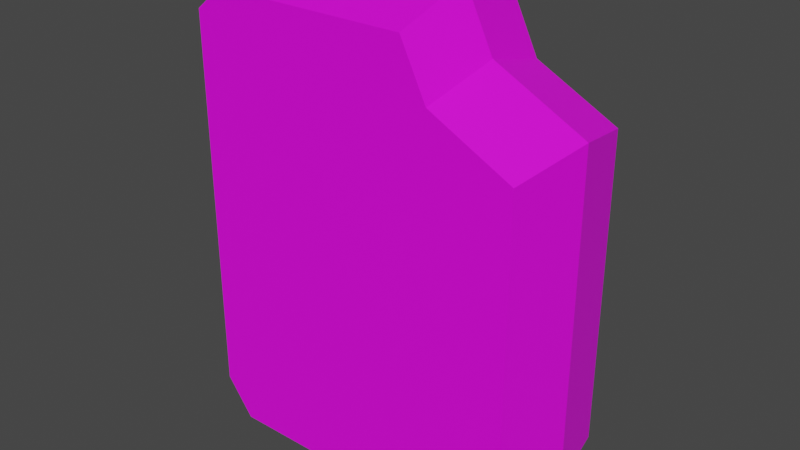 # Source: JerryCan01.blend  (saved by Blender 4.2.66; exported with 4.5.12 LTS)
import bpy
from mathutils import Matrix  # noqa: F401  (used for matrix-valued properties, if any)

bpy.ops.wm.read_factory_settings(use_empty=True)
scene = bpy.context.scene
scene.name = 'Scene'

# ---- collections
col_collection = bpy.data.collections.new('Collection'); scene.collection.children.link(col_collection)

# ---- images (referenced by path relative to the original .blend; pixels are not part of the script)
import os
ASSET_DIR = os.environ.get("B2B_ASSET_DIR", "")  # directory of the original .blend (textures are referenced by path, not embedded)
HERE = os.path.dirname(os.path.abspath(__file__))  # packed textures are extracted next to this script under _unpacked/

def load_image(name, relpath, width, height, colorspace="sRGB"):
    """Load a texture the original file referenced (path relative to the .blend, or extracted next to this script)."""
    p = next((c for c in (os.path.join(HERE, relpath), os.path.join(ASSET_DIR, relpath)) if relpath and os.path.exists(c)), "")
    if p:
        img = bpy.data.images.load(p, check_existing=True)
        img.name = name
    else:  # same state as the original file: an image datablock whose file is absent (Cycles renders it pink)
        img = bpy.data.images.new(name, width, height)
        img.source = "FILE"
        img.filepath = "//" + (relpath or name)
    img.colorspace_settings.name = colorspace
    return img
img_jerrycan01_a_png = load_image('JerryCan01_a.png', 'JerryCan01_a.png', 1024, 1024, 'sRGB')

# ---- materials (node trees are filled in below, after node groups)
mat_material = bpy.data.materials.new('Material')
mat_material.alpha_threshold = 0.0
mat_material.use_transparent_shadow = False
mat_material.roughness = 0.5
mat_material.line_color = (0.0, 0.0, 0.0, 1.0)

# ---- material node trees
mat_material.use_nodes = True; mat_material.node_tree.nodes.clear()
_N = mat_material.node_tree.nodes; _L = mat_material.node_tree.links
n0 = _N.new('ShaderNodeOutputMaterial'); n0.name = 'Material Output'; n0.location = (300, 300)
n1 = _N.new('ShaderNodeBsdfPrincipled'); n1.name = 'Principled BSDF'; n1.location = (10, 300)
n1.distribution = 'GGX'
n1.subsurface_method = 'RANDOM_WALK_SKIN'
n1.inputs[3].default_value = 1.45
n1.inputs[27].default_value = (0.0, 0.0, 0.0, 1.0)
n1.inputs[28].default_value = 1.0
n2 = _N.new('ShaderNodeTexImage'); n2.name = 'Image Texture'; n2.location = (-280, 280)
n2.image = img_jerrycan01_a_png
n2.interpolation = 'Closest'
_L.new(n1.outputs[0], n0.inputs[0])
_L.new(n2.outputs[0], n1.inputs[0])
n0.is_active_output = True

# ---- world
world_world = bpy.data.worlds.new('World'); scene.world = world_world
world_world.use_nodes = True; world_world.node_tree.nodes.clear()
_N = world_world.node_tree.nodes; _L = world_world.node_tree.links
n0 = _N.new('ShaderNodeOutputWorld'); n0.name = 'World Output'; n0.location = (300, 300)
n1 = _N.new('ShaderNodeBackground'); n1.name = 'Background'; n1.location = (10, 300)
n1.inputs[0].default_value = (0.05088, 0.05088, 0.05088, 1.0)
_L.new(n1.outputs[0], n0.inputs[0])
n0.is_active_output = True
world_world.color = (0.05088, 0.05088, 0.05088)
world_world.use_sun_shadow = False
world_world.sun_shadow_jitter_overblur = 0.0

# ---- meshes
me_cube = bpy.data.meshes.new('Cube')
me_cube.from_pydata([(0.3205, 0.1412, 0.6631), (0.3205, 0.1412, 0.0705), (0.3205, -0.1412, 0.6631), (0.3205, -0.1412, 0.0705), (-0.3111, 0.1412, 0.7989), (-0.3111, 0.1412, 0.0705), (-0.3111, -0.1412, 0.7989), (-0.3111, -0.1412, 0.0705), (0.1164, 0.1412, 2.98e-08), (0.1164, -0.1412, 0.8425), (0.1164, -0.1412, 2.98e-08), (0.1164, 0.1412, 0.8425), (0.1655, -0.1412, 2.98e-08), (0.1655, 0.1412, 0.7425), (0.1655, 0.1412, 2.98e-08), (0.1655, -0.1412, 0.7425), (-0.2583, 0.1412, 2.98e-08), (-0.2583, -0.1412, 0.8425), (-0.2583, -0.1412, 2.98e-08), (-0.2583, 0.1412, 0.8425), (0.2495, -0.1412, 2.98e-08), (0.2495, 0.1412, 0.6995), (0.2495, 0.1412, 2.98e-08), (0.2495, -0.1412, 0.6995), (-0.3509, 0.0, 0.0705), (0.3509, 0.0, 0.6929), (-0.3509, 0.0, 0.8439), (0.3509, 0.0, 0.0705), (0.1241, 0.0, 2.98e-08), (0.1241, 0.0, 0.8923), (0.1786, 0.0, 0.7812), (0.1786, 0.0, 2.98e-08), (-0.2922, 0.0, 2.98e-08), (-0.2922, 0.0, 0.8923), (0.272, 0.0, 0.7334), (0.272, 0.0, 2.98e-08)], [], [(33, 26, 6, 17), (18, 17, 6, 7), (24, 26, 4, 5), (35, 27, 3, 20), (27, 25, 2, 3), (22, 21, 0, 1), (16, 19, 11, 8), (32, 28, 10, 18), (12, 15, 9, 10), (30, 29, 9, 15), (34, 30, 15, 23), (20, 23, 15, 12), (8, 11, 13, 14), (28, 31, 12, 10), (24, 32, 18, 7), (5, 4, 19, 16), (10, 9, 17, 18), (29, 33, 17, 9), (3, 2, 23, 20), (25, 34, 23, 2), (14, 13, 21, 22), (31, 35, 20, 12), (14, 22, 35, 31), (0, 21, 34, 25), (11, 19, 33, 29), (5, 16, 32, 24), (8, 14, 31, 28), (21, 13, 30, 34), (13, 11, 29, 30), (16, 8, 28, 32), (1, 0, 25, 27), (22, 1, 27, 35), (7, 6, 26, 24), (19, 4, 26, 33)])
_uv = me_cube.uv_layers.new(name='UVMap')
_uv.uv.foreach_set('vector', [0.6094, 0.03906, 0.6094, 0.0, 0.7292, 0.0, 0.7292, 0.03906, 0.04167, 0.5, 0.04167, 1.0, 0.0, 0.9688, 0.0, 0.5469, 0.8438, 0.5547, 0.8438, 0.9609, 0.7292, 0.9609, 0.7292, 0.5547, 0.8438, 0.4297, 0.8438, 0.5, 0.9583, 0.5, 0.9583, 0.4297, 0.6094, 0.5469, 0.6094, 0.8594, 0.4896, 0.8594, 0.4896, 0.5469, 0.4479, 0.5, 0.4479, 0.9141, 0.4896, 0.8984, 0.4896, 0.5469, 0.04167, 0.5, 0.04167, 1.0, 0.3333, 1.0, 0.3333, 0.5, 0.8438, 0.0625, 0.8438, 0.3359, 0.9583, 0.3359, 0.9583, 0.0625, 0.3646, 0.5, 0.3646, 0.9453, 0.3333, 1.0, 0.3333, 0.5, 0.6094, 0.3984, 0.6094, 0.3359, 0.7292, 0.3359, 0.7292, 0.3984, 0.6094, 0.4531, 0.6094, 0.3984, 0.7292, 0.3984, 0.7292, 0.4531, 0.4479, 0.5, 0.4479, 0.9141, 0.3646, 0.9453, 0.3646, 0.5, 0.3333, 0.5, 0.3333, 1.0, 0.3646, 0.9453, 0.3646, 0.5, 0.8438, 0.3359, 0.8438, 0.3672, 0.9583, 0.3672, 0.9583, 0.3359, 0.8438, 0.0, 0.8438, 0.0625, 0.9583, 0.0625, 0.9583, 0.0, 0.0, 0.5469, 0.0, 0.9688, 0.04167, 1.0, 0.04167, 0.5, 0.3333, 0.5, 0.3333, 1.0, 0.04167, 1.0, 0.04167, 0.5, 0.6094, 0.3359, 0.6094, 0.03906, 0.7292, 0.03906, 0.7292, 0.3359, 0.4896, 0.5469, 0.4896, 0.8984, 0.4479, 0.9141, 0.4479, 0.5, 0.6094, 0.5, 0.6094, 0.4531, 0.7292, 0.4531, 0.7292, 0.5, 0.3646, 0.5, 0.3646, 0.9453, 0.4479, 0.9141, 0.4479, 0.5, 0.8438, 0.3672, 0.8438, 0.4297, 0.9583, 0.4297, 0.9583, 0.3672, 0.7292, 0.3672, 0.7292, 0.4297, 0.8438, 0.4297, 0.8438, 0.3672, 0.4896, 0.5, 0.4896, 0.4531, 0.6094, 0.4531, 0.6094, 0.5, 0.4896, 0.3359, 0.4896, 0.03906, 0.6094, 0.03906, 0.6094, 0.3359, 0.7292, 0.0, 0.7292, 0.0625, 0.8438, 0.0625, 0.8438, 0.0, 0.7292, 0.3359, 0.7292, 0.3672, 0.8438, 0.3672, 0.8438, 0.3359, 0.4896, 0.4531, 0.4896, 0.3984, 0.6094, 0.3984, 0.6094, 0.4531, 0.4896, 0.3984, 0.4896, 0.3359, 0.6094, 0.3359, 0.6094, 0.3984, 0.7292, 0.0625, 0.7292, 0.3359, 0.8438, 0.3359, 0.8438, 0.0625, 0.7292, 0.5469, 0.7292, 0.8594, 0.6094, 0.8594, 0.6094, 0.5469, 0.7292, 0.4297, 0.7292, 0.5, 0.8438, 0.5, 0.8438, 0.4297, 0.9583, 0.5547, 0.9583, 0.9609, 0.8438, 0.9609, 0.8438, 0.5547, 0.4896, 0.03906, 0.4896, 0.0, 0.6094, 0.0, 0.6094, 0.03906])
me_cube.materials.append(mat_material)
me_cube.use_mirror_vertex_groups = False
me_cube.update()

# ---- objects
ob_jerrycan01 = bpy.data.objects.new('JerryCan01', me_cube)

# ---- transforms, parenting, visibility, modifiers, constraints
ob_jerrycan01.location = (0.0, 0.0, 0.0)
ob_jerrycan01.lock_rotations_4d = False
ob_jerrycan01.empty_display_type = 'ARROWS'
ob_jerrycan01.lineart.crease_threshold = 0.0

# ---- collection membership
col_collection.objects.link(ob_jerrycan01)

# ---- scene / render settings (as saved in the file)
scene.frame_start = 1; scene.frame_end = 250; scene.frame_set(1)
scene.render.engine = 'BLENDER_EEVEE_NEXT'
scene.cycles.sampling_pattern = 'TABULATED_SOBOL'
scene.view_settings.view_transform = 'Filmic'
bpy.context.view_layer.update()

# ---- added for rendering (the .blend has no active camera and no usable light): camera, sun
cam_auto = bpy.data.cameras.new('AutoCamera')
cam_auto.lens = 50.0
cam_auto.sensor_width = 36.0
cam_auto.clip_end = 1000.0
ob_auto_camera = bpy.data.objects.new('AutoCamera', cam_auto)
scene.collection.objects.link(ob_auto_camera)
ob_auto_camera.location = (1.08238, -1.29886, 1.31208)
ob_auto_camera.rotation_euler = (1.09748, -7.21219e-08, 0.694738)
scene.camera = ob_auto_camera
light_auto_sun = bpy.data.lights.new('AutoSun', 'SUN')
light_auto_sun.energy = 3.0
light_auto_sun.angle = 0.0523599
ob_auto_sun = bpy.data.objects.new('AutoSun', light_auto_sun)
scene.collection.objects.link(ob_auto_sun)
ob_auto_sun.rotation_euler = (0.872665, 0.174533, 0.523599)
bpy.context.view_layer.update()
